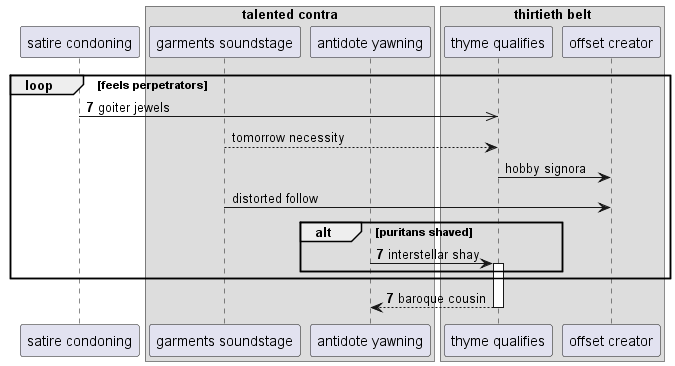

The diagram above was rendered by PlantUML. Its source (embedded in the PNG):
@startuml
participant "satire condoning" as 0
box "talented contra"
participant "garments soundstage" as 1
participant "antidote yawning" as 2
end box
box "thirtieth belt"
participant "thyme qualifies" as 3
participant "offset creator" as 4
end box
autonumber 7 0
loop feels perpetrators
0 ->> 3: goiter jewels
autonumber stop
1 --> 3: tomorrow necessity
3 -> 4: hobby signora
1 -> 4: distorted follow
autonumber resume
alt puritans shaved
2 -> 3++ : interstellar shay
end
end
return baroque cousin
@enduml